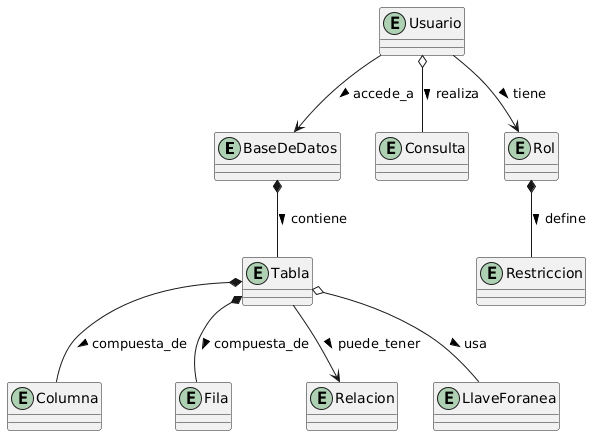

The diagram above was rendered by PlantUML. Its source (embedded in the PNG):
@startuml
entity "BaseDeDatos" as BD
entity "Tabla" as Tabla
entity "Columna" as Columna
entity "Fila" as Fila
entity "Relacion" as Relacion
entity "LlaveForanea" as FK
entity "Usuario" as Usuario
entity "Consulta" as Consulta
entity "Rol" as Rol
entity "Restriccion" as Restriccion

BD *-- Tabla : contiene >
Tabla *-- Columna : compuesta_de >
Tabla *-- Fila : compuesta_de >
Tabla o-- FK : usa >
Tabla --> Relacion : puede_tener >

Usuario --> BD : accede_a >
Usuario o-- Consulta : realiza >
Usuario --> Rol : tiene >
Rol *-- Restriccion : define >
@enduml